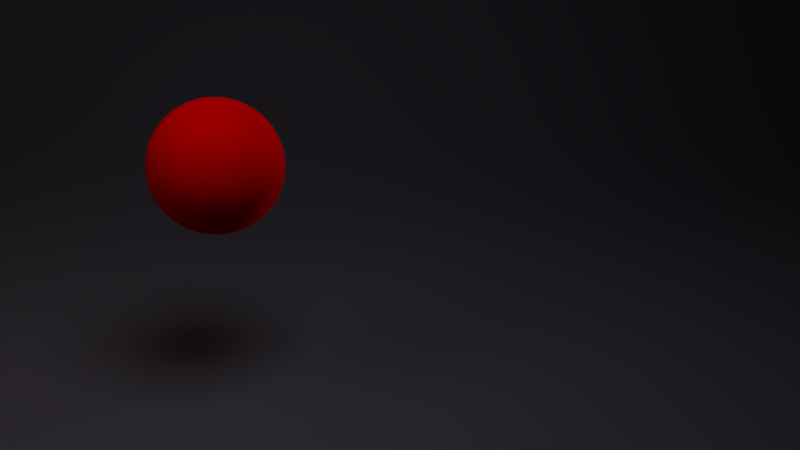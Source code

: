 # Source: uppgit6.blend  (saved by Blender 2.70.0; exported with 4.5.12 LTS)
import bpy
from mathutils import Matrix  # noqa: F401  (used for matrix-valued properties, if any)

bpy.ops.wm.read_factory_settings(use_empty=True)
scene = bpy.context.scene
scene.name = 'Scene'

# ---- collections
col_collection_1 = bpy.data.collections.new('Collection 1'); scene.collection.children.link(col_collection_1)

# ---- materials (node trees are filled in below, after node groups)
mat_material_004 = bpy.data.materials.new('Material.004')
mat_material_004.alpha_threshold = 0.0
mat_material_004.roughness = 0.5
mat_material_004.line_color = (0.0, 0.0, 0.0, 1.0)
mat_material_003 = bpy.data.materials.new('Material.003')
mat_material_003.alpha_threshold = 0.0
mat_material_003.roughness = 0.5
mat_material_003.line_color = (0.0, 0.0, 0.0, 1.0)
mat_material_002 = bpy.data.materials.new('Material.002')
mat_material_002.alpha_threshold = 0.0
mat_material_002.roughness = 0.5
mat_material_002.line_color = (0.0, 0.0, 0.0, 1.0)
mat_material_001 = bpy.data.materials.new('Material.001')
mat_material_001.alpha_threshold = 0.0
mat_material_001.roughness = 0.5
mat_material_001.line_color = (0.0, 0.0, 0.0, 1.0)

# ---- material node trees
mat_material_004.use_nodes = True; mat_material_004.node_tree.nodes.clear()
_N = mat_material_004.node_tree.nodes; _L = mat_material_004.node_tree.links
n0 = _N.new('ShaderNodeOutputMaterial'); n0.name = 'Material Output'; n0.location = (300, 300)
n1 = _N.new('ShaderNodeEmission'); n1.name = 'Emission'; n1.location = (110, 300)
n1.inputs[0].default_value = (0.8, 0.5547, 0.5547, 1.0)
_L.new(n1.outputs[0], n0.inputs[0])
n0.is_active_output = True
mat_material_003.use_nodes = True; mat_material_003.node_tree.nodes.clear()
_N = mat_material_003.node_tree.nodes; _L = mat_material_003.node_tree.links
n0 = _N.new('ShaderNodeOutputMaterial'); n0.name = 'Material Output'; n0.location = (300, 300)
n1 = _N.new('ShaderNodeEmission'); n1.name = 'Emission'; n1.location = (110, 300)
n1.inputs[0].default_value = (0.5931, 0.5757, 0.8, 1.0)
n1.inputs[1].default_value = 5.0
_L.new(n1.outputs[0], n0.inputs[0])
n0.is_active_output = True
mat_material_002.use_nodes = True; mat_material_002.node_tree.nodes.clear()
_N = mat_material_002.node_tree.nodes; _L = mat_material_002.node_tree.links
n0 = _N.new('ShaderNodeOutputMaterial'); n0.name = 'Material Output'; n0.location = (300, 300)
n1 = _N.new('ShaderNodeBsdfDiffuse'); n1.name = 'Diffuse BSDF'; n1.location = (10, 300)
n1.inputs[0].default_value = (0.1282, 0.1282, 0.1282, 1.0)
_L.new(n1.outputs[0], n0.inputs[0])
n0.is_active_output = True
mat_material_001.use_nodes = True; mat_material_001.node_tree.nodes.clear()
_N = mat_material_001.node_tree.nodes; _L = mat_material_001.node_tree.links
n0 = _N.new('ShaderNodeOutputMaterial'); n0.name = 'Material Output'; n0.location = (300, 300)
n1 = _N.new('ShaderNodeBsdfDiffuse'); n1.name = 'Diffuse BSDF'; n1.location = (10, 300)
n1.inputs[0].default_value = (1.0, 0.0, 0.0, 1.0)
_L.new(n1.outputs[0], n0.inputs[0])
n0.is_active_output = True

# ---- world
world_world = bpy.data.worlds.new('World'); scene.world = world_world
world_world.use_nodes = True; world_world.node_tree.nodes.clear()
_N = world_world.node_tree.nodes; _L = world_world.node_tree.links
n0 = _N.new('ShaderNodeOutputWorld'); n0.name = 'World Output'; n0.location = (300, 300)
n1 = _N.new('ShaderNodeBackground'); n1.name = 'Background'; n1.location = (10, 300)
n1.inputs[0].default_value = (0.0, 0.0, 0.0, 1.0)
n1.inputs[1].default_value = 0.0
_L.new(n1.outputs[0], n0.inputs[0])
n0.is_active_output = True
world_world.color = (0.0, 0.0, 0.0)
world_world.use_sun_shadow = False
world_world.sun_shadow_jitter_overblur = 0.0
world_world.cycles.sampling_method = 'MANUAL'
world_world.cycles.sample_map_resolution = 256

# ---- cameras
cam_camera_001 = bpy.data.cameras.new('Camera.001')
cam_camera_001.clip_end = 100.0
cam_camera_001.lens = 35.0
cam_camera_001.sensor_width = 32.0
cam_camera_001.sensor_height = 18.0
cam_camera_001.dof.focus_distance = 0.0

# ---- lights
light_area = bpy.data.lights.new('Area', 'AREA')
light_area.transmission_factor = 0.0
light_area.use_shadow = False
light_area.energy = 785.4
light_area.shadow_buffer_clip_start = 0.5
light_area.shadow_soft_size = 5.0
light_area.shadow_maximum_resolution = 0.006
light_area.use_absolute_resolution = True
light_area.size = 5.0
light_area.size_y = 0.1
light_area.cycles.use_multiple_importance_sampling = False

# ---- meshes
me_plane_002 = bpy.data.meshes.new('Plane.002')
me_plane_002.from_pydata([(-1.0, -1.0, 0.0), (1.0, -1.0, 0.0), (-1.0, 1.0, 0.0), (1.0, 1.0, 0.0)], [], [(0, 1, 3, 2)])
me_plane_002.materials.append(mat_material_004)
me_plane_002.use_remesh_preserve_volume = False
me_plane_002.use_remesh_preserve_attributes = False
me_plane_002.use_mirror_vertex_groups = False
me_plane_002.update()
me_plane_001 = bpy.data.meshes.new('Plane.001')
me_plane_001.from_pydata([(-1.0, -1.0, 0.0), (1.0, -1.0, 0.0), (-1.0, 1.0, 0.0), (1.0, 1.0, 0.0)], [], [(0, 1, 3, 2)])
me_plane_001.materials.append(mat_material_003)
me_plane_001.use_remesh_preserve_volume = False
me_plane_001.use_remesh_preserve_attributes = False
me_plane_001.use_mirror_vertex_groups = False
me_plane_001.update()
me_plane = bpy.data.meshes.new('Plane')
me_plane.from_pydata([(0.0, -0.01945, 0.0101), (0.0, -0.2382, 0.004038), (0.0, -0.4629, 0.00101), (0.0, -0.6914, 0.0), (0.2402, -0.01701, 0.0101), (0.4805, -0.01091, 0.0101), (0.7207, -0.002362, 0.0101), (0.0, 0.1916, 0.02019), (0.0, 0.3904, 0.03534), (0.0, 0.5727, 0.05654), (-0.2402, -0.01701, 0.0101), (-0.4805, -0.01091, 0.0101), (-0.7207, -0.002362, 0.0101), (-0.2305, -0.2334, 0.004038), (-0.2178, -0.4548, 0.00101), (-0.2031, -0.6797, 0.0), (-0.4609, -0.2212, 0.004038), (-0.4346, -0.4337, 0.00101), (-0.4023, -0.6465, 0.0), (-0.6914, -0.2041, 0.004038), (-0.6494, -0.4026, 0.00101), (-0.5938, -0.5938, 0.0), (0.2305, -0.2334, 0.004038), (0.4609, -0.2212, 0.004038), (0.6914, -0.2041, 0.004038), (0.2178, -0.4548, 0.00101), (0.4346, -0.4337, 0.00101), (0.6494, -0.4026, 0.00101), (0.2031, -0.6797, 0.0), (0.4023, -0.6465, 0.0), (0.5938, -0.5938, 0.0), (0.2461, 0.1925, 0.02019), (0.249, 0.3907, 0.03534), (0.25, 0.5727, 0.05654), (0.4922, 0.195, 0.02019), (0.498, 0.3913, 0.03534), (0.5, 0.5727, 0.05654), (0.7383, 0.1984, 0.02019), (0.7471, 0.3921, 0.03534), (0.75, 0.5727, 0.05654), (-0.2461, 0.1925, 0.02019), (-0.4922, 0.195, 0.02019), (-0.7383, 0.1984, 0.02019), (-0.249, 0.3907, 0.03534), (-0.498, 0.3913, 0.03534), (-0.7471, 0.3921, 0.03534), (-0.25, 0.5727, 0.05654), (-0.5, 0.5727, 0.05654), (-0.75, 0.5727, 0.05654), (0.0, 1.154, 0.2725), (0.0, 1.077, 0.2156), (0.0, 0.9836, 0.165), (0.0, 0.8701, 0.1212), (0.25, 1.154, 0.2725), (0.5, 1.154, 0.2725), (0.75, 1.154, 0.2725), (0.0, 1.216, 0.3349), (0.0, 1.267, 0.4024), (0.0, 1.309, 0.4742), (-0.25, 1.154, 0.2725), (-0.5, 1.154, 0.2725), (-0.75, 1.154, 0.2725), (-0.25, 1.077, 0.2156), (-0.25, 0.9836, 0.165), (-0.25, 0.8701, 0.1212), (-0.5, 1.077, 0.2156), (-0.5, 0.9836, 0.165), (-0.5, 0.8701, 0.1212), (-0.75, 1.077, 0.2156), (-0.75, 0.9836, 0.165), (-0.75, 0.8701, 0.1212), (0.25, 1.077, 0.2156), (0.5, 1.077, 0.2156), (0.75, 1.077, 0.2156), (0.25, 0.9836, 0.165), (0.5, 0.9836, 0.165), (0.75, 0.9836, 0.165), (0.25, 0.8701, 0.1212), (0.5, 0.8701, 0.1212), (0.75, 0.8701, 0.1212), (0.25, 1.216, 0.3349), (0.25, 1.267, 0.4024), (0.25, 1.309, 0.4742), (0.5, 1.216, 0.3349), (0.5, 1.267, 0.4024), (0.5, 1.309, 0.4742), (0.75, 1.216, 0.3349), (0.75, 1.267, 0.4024), (0.75, 1.309, 0.4742), (-0.25, 1.216, 0.3349), (-0.5, 1.216, 0.3349), (-0.75, 1.216, 0.3349), (-0.25, 1.267, 0.4024), (-0.5, 1.267, 0.4024), (-0.75, 1.267, 0.4024), (-0.25, 1.309, 0.4742), (-0.5, 1.309, 0.4742), (-0.75, 1.309, 0.4742), (0.0, 1.458, 0.8788), (0.0, 1.434, 0.7934), (0.0, 1.408, 0.7097), (0.0, 1.378, 0.6284), (0.25, 1.458, 0.8788), (0.5, 1.458, 0.8788), (0.75, 1.458, 0.8788), (0.0, 1.478, 0.9657), (0.0, 1.496, 1.053), (0.0, 1.511, 1.142), (-0.25, 1.458, 0.8788), (-0.5, 1.458, 0.8788), (-0.75, 1.458, 0.8788), (-0.25, 1.434, 0.7934), (-0.25, 1.408, 0.7097), (-0.25, 1.378, 0.6284), (-0.5, 1.434, 0.7934), (-0.5, 1.408, 0.7097), (-0.5, 1.378, 0.6284), (-0.75, 1.434, 0.7934), (-0.75, 1.408, 0.7097), (-0.75, 1.378, 0.6284), (0.25, 1.434, 0.7934), (0.5, 1.434, 0.7934), (0.75, 1.434, 0.7934), (0.25, 1.408, 0.7097), (0.5, 1.408, 0.7097), (0.75, 1.408, 0.7097), (0.25, 1.378, 0.6284), (0.5, 1.378, 0.6284), (0.75, 1.378, 0.6284), (0.25, 1.478, 0.9657), (0.25, 1.496, 1.053), (0.25, 1.511, 1.142), (0.5, 1.478, 0.9657), (0.5, 1.496, 1.053), (0.5, 1.511, 1.142), (0.75, 1.478, 0.9657), (0.75, 1.496, 1.053), (0.75, 1.511, 1.142), (-0.25, 1.478, 0.9657), (-0.5, 1.478, 0.9657), (-0.75, 1.478, 0.9657), (-0.25, 1.496, 1.053), (-0.5, 1.496, 1.053), (-0.75, 1.496, 1.053), (-0.25, 1.511, 1.142), (-0.5, 1.511, 1.142), (-0.75, 1.511, 1.142), (0.0, 1.548, 1.577), (0.0, 1.545, 1.492), (0.0, 1.54, 1.406), (0.0, 1.533, 1.318), (0.2402, 1.548, 1.576), (0.4805, 1.548, 1.574), (0.7207, 1.548, 1.571), (0.0, 1.55, 1.66), (0.0, 1.551, 1.742), (0.0, 1.551, 1.822), (-0.2402, 1.548, 1.576), (-0.4805, 1.548, 1.574), (-0.7207, 1.548, 1.571), (-0.2461, 1.545, 1.492), (-0.249, 1.54, 1.406), (-0.25, 1.533, 1.318), (-0.4922, 1.545, 1.491), (-0.498, 1.54, 1.406), (-0.5, 1.533, 1.318), (-0.7383, 1.545, 1.49), (-0.7471, 1.54, 1.405), (-0.75, 1.533, 1.318), (0.2461, 1.545, 1.492), (0.4922, 1.545, 1.491), (0.7383, 1.545, 1.49), (0.249, 1.54, 1.406), (0.498, 1.54, 1.406), (0.7471, 1.54, 1.405), (0.25, 1.533, 1.318), (0.5, 1.533, 1.318), (0.75, 1.533, 1.318), (0.2305, 1.55, 1.658), (0.2178, 1.551, 1.739), (0.2031, 1.551, 1.818), (0.4609, 1.55, 1.654), (0.4346, 1.551, 1.732), (0.4023, 1.551, 1.807), (0.6914, 1.55, 1.648), (0.6494, 1.551, 1.721), (0.5938, 1.551, 1.788), (-0.2305, 1.55, 1.658), (-0.4609, 1.55, 1.654), (-0.6914, 1.55, 1.648), (-0.2178, 1.551, 1.739), (-0.4346, 1.551, 1.732), (-0.6494, 1.551, 1.721), (-0.2031, 1.551, 1.818), (-0.4023, 1.551, 1.807), (-0.5938, 1.551, 1.788), (-1.0, 0.5727, 0.05654), (-0.9961, 0.3931, 0.03534), (-0.9844, 0.2023, 0.02019), (-0.9609, 0.007404, 0.0101), (-0.9219, -0.1845, 0.004038), (-0.8633, -0.3664, 0.00101), (-0.7812, -0.5312, 0.0), (-0.5312, -0.7812, 0.0), (-0.3672, -0.8594, 0.0), (-0.1875, -0.9062, 0.0), (0.0, -0.9219, 0.0), (0.1875, -0.9062, 0.0), (0.3672, -0.8594, 0.0), (0.5312, -0.7812, 0.0), (0.7812, -0.5312, 0.0), (0.8633, -0.3664, 0.00101), (0.9219, -0.1845, 0.004038), (0.9609, 0.007404, 0.0101), (0.9844, 0.2023, 0.02019), (0.9961, 0.3931, 0.03534), (1.0, 0.5727, 0.05654), (0.75, 0.7341, 0.08481), (0.5, 0.7341, 0.08481), (0.25, 0.7341, 0.08481), (0.0, 0.7341, 0.08481), (-0.25, 0.7341, 0.08481), (-0.5, 0.7341, 0.08481), (-0.75, 0.7341, 0.08481), (0.75, 1.345, 0.5497), (0.5, 1.345, 0.5497), (0.25, 1.345, 0.5497), (0.0, 1.345, 0.5497), (-0.25, 1.345, 0.5497), (-0.5, 1.345, 0.5497), (-0.75, 1.345, 0.5497), (-1.0, 1.309, 0.4742), (-1.0, 1.267, 0.4024), (-1.0, 1.216, 0.3349), (-1.0, 1.154, 0.2725), (-1.0, 1.077, 0.2156), (-1.0, 0.9836, 0.165), (-1.0, 0.8701, 0.1212), (1.0, 0.8701, 0.1212), (1.0, 0.9836, 0.165), (1.0, 1.077, 0.2156), (1.0, 1.154, 0.2725), (1.0, 1.216, 0.3349), (1.0, 1.267, 0.4024), (1.0, 1.309, 0.4742), (0.75, 1.523, 1.23), (0.5, 1.523, 1.23), (0.25, 1.523, 1.23), (0.0, 1.523, 1.23), (-0.25, 1.523, 1.23), (-0.5, 1.523, 1.23), (-0.75, 1.523, 1.23), (-1.0, 1.511, 1.142), (-1.0, 1.496, 1.053), (-1.0, 1.478, 0.9657), (-1.0, 1.458, 0.8788), (-1.0, 1.434, 0.7934), (-1.0, 1.408, 0.7097), (-1.0, 1.378, 0.6284), (1.0, 1.378, 0.6284), (1.0, 1.408, 0.7097), (1.0, 1.434, 0.7934), (1.0, 1.458, 0.8788), (1.0, 1.478, 0.9657), (1.0, 1.496, 1.053), (1.0, 1.511, 1.142), (0.5312, 1.551, 1.854), (0.3672, 1.551, 1.881), (0.1875, 1.551, 1.897), (0.0, 1.551, 1.903), (-0.1875, 1.551, 1.897), (-0.3672, 1.551, 1.881), (-0.5312, 1.551, 1.854), (-0.7812, 1.551, 1.767), (-0.8633, 1.551, 1.708), (-0.9219, 1.55, 1.641), (-0.9609, 1.548, 1.568), (-0.9844, 1.545, 1.489), (-0.9961, 1.54, 1.405), (-1.0, 1.533, 1.318), (1.0, 1.533, 1.318), (0.9961, 1.54, 1.405), (0.9844, 1.545, 1.489), (0.9609, 1.548, 1.568), (0.9219, 1.55, 1.641), (0.8633, 1.551, 1.708), (0.7812, 1.551, 1.767), (-0.6719, -0.6719, 0.0), (0.6719, -0.6719, 0.0), (-1.0, 0.7341, 0.08481), (1.0, 0.7341, 0.08481), (-1.0, 1.345, 0.5497), (1.0, 1.345, 0.5497), (-1.0, 1.523, 1.23), (1.0, 1.523, 1.23), (-0.6719, 1.551, 1.816), (0.6719, 1.551, 1.816)], [], [(0, 10, 13, 1), (1, 13, 14, 2), (2, 14, 15, 3), (3, 15, 205, 206), (10, 11, 16, 13), (13, 16, 17, 14), (14, 17, 18, 15), (15, 18, 204, 205), (11, 12, 19, 16), (16, 19, 20, 17), (17, 20, 21, 18), (18, 21, 203, 204), (12, 199, 200, 19), (19, 200, 201, 20), (20, 201, 202, 21), (21, 202, 287, 203), (0, 1, 22, 4), (4, 22, 23, 5), (5, 23, 24, 6), (6, 24, 212, 213), (1, 2, 25, 22), (22, 25, 26, 23), (23, 26, 27, 24), (24, 27, 211, 212), (2, 3, 28, 25), (25, 28, 29, 26), (26, 29, 30, 27), (27, 30, 210, 211), (3, 206, 207, 28), (28, 207, 208, 29), (29, 208, 209, 30), (30, 209, 288, 210), (0, 4, 31, 7), (7, 31, 32, 8), (8, 32, 33, 9), (9, 33, 219, 220), (4, 5, 34, 31), (31, 34, 35, 32), (32, 35, 36, 33), (33, 36, 218, 219), (5, 6, 37, 34), (34, 37, 38, 35), (35, 38, 39, 36), (36, 39, 217, 218), (6, 213, 214, 37), (37, 214, 215, 38), (38, 215, 216, 39), (39, 216, 290, 217), (0, 7, 40, 10), (10, 40, 41, 11), (11, 41, 42, 12), (12, 42, 198, 199), (7, 8, 43, 40), (40, 43, 44, 41), (41, 44, 45, 42), (42, 45, 197, 198), (8, 9, 46, 43), (43, 46, 47, 44), (44, 47, 48, 45), (45, 48, 196, 197), (9, 220, 221, 46), (46, 221, 222, 47), (47, 222, 223, 48), (48, 223, 289, 196), (49, 59, 62, 50), (50, 62, 63, 51), (51, 63, 64, 52), (52, 64, 221, 220), (59, 60, 65, 62), (62, 65, 66, 63), (63, 66, 67, 64), (64, 67, 222, 221), (60, 61, 68, 65), (65, 68, 69, 66), (66, 69, 70, 67), (67, 70, 223, 222), (61, 234, 235, 68), (68, 235, 236, 69), (69, 236, 237, 70), (70, 237, 289, 223), (49, 50, 71, 53), (53, 71, 72, 54), (54, 72, 73, 55), (55, 73, 240, 241), (50, 51, 74, 71), (71, 74, 75, 72), (72, 75, 76, 73), (73, 76, 239, 240), (51, 52, 77, 74), (74, 77, 78, 75), (75, 78, 79, 76), (76, 79, 238, 239), (52, 220, 219, 77), (77, 219, 218, 78), (78, 218, 217, 79), (79, 217, 290, 238), (49, 53, 80, 56), (56, 80, 81, 57), (57, 81, 82, 58), (58, 82, 226, 227), (53, 54, 83, 80), (80, 83, 84, 81), (81, 84, 85, 82), (82, 85, 225, 226), (54, 55, 86, 83), (83, 86, 87, 84), (84, 87, 88, 85), (85, 88, 224, 225), (55, 241, 242, 86), (86, 242, 243, 87), (87, 243, 244, 88), (88, 244, 292, 224), (49, 56, 89, 59), (59, 89, 90, 60), (60, 90, 91, 61), (61, 91, 233, 234), (56, 57, 92, 89), (89, 92, 93, 90), (90, 93, 94, 91), (91, 94, 232, 233), (57, 58, 95, 92), (92, 95, 96, 93), (93, 96, 97, 94), (94, 97, 231, 232), (58, 227, 228, 95), (95, 228, 229, 96), (96, 229, 230, 97), (97, 230, 291, 231), (98, 108, 111, 99), (99, 111, 112, 100), (100, 112, 113, 101), (101, 113, 228, 227), (108, 109, 114, 111), (111, 114, 115, 112), (112, 115, 116, 113), (113, 116, 229, 228), (109, 110, 117, 114), (114, 117, 118, 115), (115, 118, 119, 116), (116, 119, 230, 229), (110, 255, 256, 117), (117, 256, 257, 118), (118, 257, 258, 119), (119, 258, 291, 230), (98, 99, 120, 102), (102, 120, 121, 103), (103, 121, 122, 104), (104, 122, 261, 262), (99, 100, 123, 120), (120, 123, 124, 121), (121, 124, 125, 122), (122, 125, 260, 261), (100, 101, 126, 123), (123, 126, 127, 124), (124, 127, 128, 125), (125, 128, 259, 260), (101, 227, 226, 126), (126, 226, 225, 127), (127, 225, 224, 128), (128, 224, 292, 259), (98, 102, 129, 105), (105, 129, 130, 106), (106, 130, 131, 107), (107, 131, 247, 248), (102, 103, 132, 129), (129, 132, 133, 130), (130, 133, 134, 131), (131, 134, 246, 247), (103, 104, 135, 132), (132, 135, 136, 133), (133, 136, 137, 134), (134, 137, 245, 246), (104, 262, 263, 135), (135, 263, 264, 136), (136, 264, 265, 137), (137, 265, 294, 245), (98, 105, 138, 108), (108, 138, 139, 109), (109, 139, 140, 110), (110, 140, 254, 255), (105, 106, 141, 138), (138, 141, 142, 139), (139, 142, 143, 140), (140, 143, 253, 254), (106, 107, 144, 141), (141, 144, 145, 142), (142, 145, 146, 143), (143, 146, 252, 253), (107, 248, 249, 144), (144, 249, 250, 145), (145, 250, 251, 146), (146, 251, 293, 252), (147, 157, 160, 148), (148, 160, 161, 149), (149, 161, 162, 150), (150, 162, 249, 248), (157, 158, 163, 160), (160, 163, 164, 161), (161, 164, 165, 162), (162, 165, 250, 249), (158, 159, 166, 163), (163, 166, 167, 164), (164, 167, 168, 165), (165, 168, 251, 250), (159, 276, 277, 166), (166, 277, 278, 167), (167, 278, 279, 168), (168, 279, 293, 251), (147, 148, 169, 151), (151, 169, 170, 152), (152, 170, 171, 153), (153, 171, 282, 283), (148, 149, 172, 169), (169, 172, 173, 170), (170, 173, 174, 171), (171, 174, 281, 282), (149, 150, 175, 172), (172, 175, 176, 173), (173, 176, 177, 174), (174, 177, 280, 281), (150, 248, 247, 175), (175, 247, 246, 176), (176, 246, 245, 177), (177, 245, 294, 280), (147, 151, 178, 154), (154, 178, 179, 155), (155, 179, 180, 156), (156, 180, 268, 269), (151, 152, 181, 178), (178, 181, 182, 179), (179, 182, 183, 180), (180, 183, 267, 268), (152, 153, 184, 181), (181, 184, 185, 182), (182, 185, 186, 183), (183, 186, 266, 267), (153, 283, 284, 184), (184, 284, 285, 185), (185, 285, 286, 186), (186, 286, 296, 266), (147, 154, 187, 157), (157, 187, 188, 158), (158, 188, 189, 159), (159, 189, 275, 276), (154, 155, 190, 187), (187, 190, 191, 188), (188, 191, 192, 189), (189, 192, 274, 275), (155, 156, 193, 190), (190, 193, 194, 191), (191, 194, 195, 192), (192, 195, 273, 274), (156, 269, 270, 193), (193, 270, 271, 194), (194, 271, 272, 195), (195, 272, 295, 273)])
me_plane.polygons.foreach_set('use_smooth', [True] * 256)
me_plane.materials.append(mat_material_002)
me_plane.use_remesh_preserve_volume = False
me_plane.use_remesh_preserve_attributes = False
me_plane.use_mirror_vertex_groups = False
me_plane.update()
me_sphere = bpy.data.meshes.new('Sphere')
me_sphere.from_pydata([(-0.1951, 0.0, 1.981), (-0.3827, 0.0, 1.924), (-0.5556, 0.0, 1.831), (-0.7071, 0.0, 1.707), (-0.8315, 0.0, 1.556), (-0.9239, 0.0, 1.383), (-0.9808, 0.0, 1.195), (-1.0, 0.0, 1.0), (-0.9808, 0.0, 0.8049), (-0.9239, 0.0, 0.6173), (-0.8315, 0.0, 0.4444), (-0.7071, 0.0, 0.2929), (-0.5556, 0.0, 0.1685), (-0.3827, 0.0, 0.07612), (-0.1951, 0.0, 0.01921), (-0.1913, 0.03806, 1.981), (-0.3753, 0.07466, 1.924), (-0.5449, 0.1084, 1.831), (-0.6935, 0.1379, 1.707), (-0.8155, 0.1622, 1.556), (-0.9061, 0.1802, 1.383), (-0.9619, 0.1913, 1.195), (-0.9808, 0.1951, 1.0), (-0.9619, 0.1913, 0.8049), (-0.9061, 0.1802, 0.6173), (-0.8155, 0.1622, 0.4444), (-0.6935, 0.1379, 0.2929), (-0.5449, 0.1084, 0.1685), (-0.3753, 0.07466, 0.07612), (-0.1913, 0.03806, 0.01921), (-0.1802, 0.07466, 1.981), (-0.3536, 0.1464, 1.924), (-0.5133, 0.2126, 1.831), (-0.6533, 0.2706, 1.707), (-0.7682, 0.3182, 1.556), (-0.8536, 0.3536, 1.383), (-0.9061, 0.3753, 1.195), (-0.9239, 0.3827, 1.0), (-0.9061, 0.3753, 0.8049), (-0.8536, 0.3536, 0.6173), (-0.7682, 0.3182, 0.4444), (-0.6533, 0.2706, 0.2929), (-0.5133, 0.2126, 0.1685), (-0.3536, 0.1464, 0.07612), (-0.1802, 0.07466, 0.01921), (-0.1622, 0.1084, 1.981), (-0.3182, 0.2126, 1.924), (-0.4619, 0.3087, 1.831), (-0.5879, 0.3928, 1.707), (-0.6913, 0.4619, 1.556), (-0.7682, 0.5133, 1.383), (-0.8155, 0.5449, 1.195), (-0.8315, 0.5556, 1.0), (-0.8155, 0.5449, 0.8049), (-0.7682, 0.5133, 0.6173), (-0.6913, 0.4619, 0.4444), (-0.5879, 0.3928, 0.2929), (-0.4619, 0.3087, 0.1685), (-0.3182, 0.2126, 0.07612), (-0.1622, 0.1084, 0.01921), (-0.1379, 0.1379, 1.981), (-0.2706, 0.2706, 1.924), (-0.3928, 0.3928, 1.831), (-0.5, 0.5, 1.707), (-0.5879, 0.5879, 1.556), (-0.6533, 0.6533, 1.383), (-0.6935, 0.6935, 1.195), (-0.7071, 0.7071, 1.0), (-0.6935, 0.6935, 0.8049), (-0.6533, 0.6533, 0.6173), (-0.5879, 0.5879, 0.4444), (-0.5, 0.5, 0.2929), (-0.3928, 0.3928, 0.1685), (-0.2706, 0.2706, 0.07612), (-0.1379, 0.1379, 0.01921), (-0.1084, 0.1622, 1.981), (-0.2126, 0.3182, 1.924), (-0.3087, 0.4619, 1.831), (-0.3928, 0.5879, 1.707), (-0.4619, 0.6913, 1.556), (-0.5133, 0.7682, 1.383), (-0.5449, 0.8155, 1.195), (-0.5556, 0.8315, 1.0), (-0.5449, 0.8155, 0.8049), (-0.5133, 0.7682, 0.6173), (-0.4619, 0.6913, 0.4444), (-0.3928, 0.5879, 0.2929), (-0.3087, 0.4619, 0.1685), (-0.2126, 0.3182, 0.07612), (-0.1084, 0.1622, 0.01921), (-0.07466, 0.1802, 1.981), (-0.1464, 0.3536, 1.924), (-0.2126, 0.5133, 1.831), (-0.2706, 0.6533, 1.707), (-0.3182, 0.7682, 1.556), (-0.3536, 0.8536, 1.383), (-0.3753, 0.9061, 1.195), (-0.3827, 0.9239, 1.0), (-0.3753, 0.9061, 0.8049), (-0.3536, 0.8536, 0.6173), (-0.3182, 0.7682, 0.4444), (-0.2706, 0.6533, 0.2929), (-0.2126, 0.5133, 0.1685), (-0.1464, 0.3536, 0.07612), (-0.07466, 0.1802, 0.01921), (-0.03806, 0.1913, 1.981), (-0.07466, 0.3753, 1.924), (-0.1084, 0.5449, 1.831), (-0.1379, 0.6935, 1.707), (-0.1622, 0.8155, 1.556), (-0.1802, 0.9061, 1.383), (-0.1913, 0.9619, 1.195), (-0.1951, 0.9808, 1.0), (-0.1913, 0.9619, 0.8049), (-0.1802, 0.9061, 0.6173), (-0.1622, 0.8155, 0.4444), (-0.1379, 0.6935, 0.2929), (-0.1084, 0.5449, 0.1685), (-0.07466, 0.3753, 0.07612), (-0.03806, 0.1913, 0.01921), (3.266e-07, 0.1951, 1.981), (3.192e-07, 0.3827, 1.924), (3.117e-07, 0.5556, 1.831), (3.192e-07, 0.7071, 1.707), (3.341e-07, 0.8315, 1.556), (2.745e-07, 0.9239, 1.383), (3.937e-07, 0.9808, 1.195), (3.788e-07, 1.0, 1.0), (3.937e-07, 0.9808, 0.8049), (2.298e-07, 0.9239, 0.6173), (3.341e-07, 0.8315, 0.4444), (3.192e-07, 0.7071, 0.2929), (3.415e-07, 0.5556, 0.1685), (3.043e-07, 0.3827, 0.07612), (3.08e-07, 0.1951, 0.01921), (0.03806, 0.1913, 1.981), (0.07466, 0.3753, 1.924), (0.1084, 0.5449, 1.831), (0.138, 0.6935, 1.707), (0.1622, 0.8155, 1.556), (0.1802, 0.9061, 1.383), (0.1913, 0.9619, 1.195), (0.1951, 0.9808, 1.0), (0.1913, 0.9619, 0.8049), (0.1802, 0.9061, 0.6173), (0.1622, 0.8155, 0.4444), (0.138, 0.6935, 0.2929), (0.1084, 0.5449, 0.1685), (0.07466, 0.3753, 0.07612), (0.03806, 0.1913, 0.01921), (0.07466, 0.1802, 1.981), (0.1464, 0.3536, 1.924), (0.2126, 0.5133, 1.831), (0.2706, 0.6533, 1.707), (0.3182, 0.7682, 1.556), (0.3536, 0.8536, 1.383), (0.3753, 0.9061, 1.195), (0.3827, 0.9239, 1.0), (0.3753, 0.9061, 0.8049), (0.3536, 0.8536, 0.6173), (0.3182, 0.7682, 0.4444), (0.2706, 0.6533, 0.2929), (0.2126, 0.5133, 0.1685), (0.1464, 0.3536, 0.07612), (0.07466, 0.1802, 0.01921), (0.1084, 0.1622, 1.981), (0.2126, 0.3182, 1.924), (0.3087, 0.4619, 1.831), (0.3928, 0.5879, 1.707), (0.4619, 0.6913, 1.556), (0.5133, 0.7682, 1.383), (0.5449, 0.8155, 1.195), (0.5556, 0.8315, 1.0), (0.5449, 0.8155, 0.8049), (0.5133, 0.7682, 0.6173), (0.4619, 0.6913, 0.4444), (0.3928, 0.5879, 0.2929), (0.3087, 0.4619, 0.1685), (0.2126, 0.3182, 0.07612), (0.1084, 0.1622, 0.01921), (0.138, 0.1379, 1.981), (0.2706, 0.2706, 1.924), (0.3928, 0.3928, 1.831), (0.5, 0.5, 1.707), (0.5879, 0.5879, 1.556), (0.6533, 0.6533, 1.383), (0.6935, 0.6935, 1.195), (0.7071, 0.7071, 1.0), (0.6935, 0.6935, 0.8049), (0.6533, 0.6533, 0.6173), (0.5879, 0.5879, 0.4444), (0.5, 0.5, 0.2929), (0.3928, 0.3928, 0.1685), (0.2706, 0.2706, 0.07612), (0.138, 0.1379, 0.01921), (0.1622, 0.1084, 1.981), (0.3182, 0.2126, 1.924), (0.4619, 0.3087, 1.831), (0.5879, 0.3928, 1.707), (0.6913, 0.4619, 1.556), (0.7682, 0.5133, 1.383), (0.8155, 0.5449, 1.195), (0.8315, 0.5556, 1.0), (0.8155, 0.5449, 0.8049), (0.7682, 0.5133, 0.6173), (0.6913, 0.4619, 0.4444), (0.5879, 0.3928, 0.2929), (0.4619, 0.3087, 0.1685), (0.3182, 0.2126, 0.07612), (0.1622, 0.1084, 0.01921), (0.1802, 0.07466, 1.981), (0.3536, 0.1464, 1.924), (0.5133, 0.2126, 1.831), (0.6533, 0.2706, 1.707), (0.7682, 0.3182, 1.556), (0.8536, 0.3536, 1.383), (0.9061, 0.3753, 1.195), (0.9239, 0.3827, 1.0), (0.9061, 0.3753, 0.8049), (0.8536, 0.3536, 0.6173), (0.7682, 0.3182, 0.4444), (0.6533, 0.2706, 0.2929), (0.5133, 0.2126, 0.1685), (0.3536, 0.1464, 0.07612), (0.1802, 0.07466, 0.01921), (0.1913, 0.03806, 1.981), (0.3753, 0.07466, 1.924), (0.5449, 0.1084, 1.831), (0.6935, 0.1379, 1.707), (0.8155, 0.1622, 1.556), (0.9061, 0.1802, 1.383), (0.9619, 0.1913, 1.195), (0.9808, 0.1951, 1.0), (0.9619, 0.1913, 0.8049), (0.9061, 0.1802, 0.6173), (0.8155, 0.1622, 0.4444), (0.6935, 0.1379, 0.2929), (0.5449, 0.1084, 0.1685), (0.3753, 0.07466, 0.07612), (0.1913, 0.03806, 0.01921), (0.1951, -7.212e-09, 1.981), (0.3827, 4.122e-08, 1.924), (0.5556, 2.632e-08, 1.831), (0.7071, -2.584e-08, 1.707), (0.8315, -8.544e-08, 1.556), (0.9239, 6.357e-08, 1.383), (0.9808, -8.544e-08, 1.195), (1.0, -1.003e-07, 1.0), (0.9808, -8.544e-08, 0.8049), (0.9239, 6.357e-08, 0.6173), (0.8315, -8.544e-08, 0.4444), (0.7071, -2.584e-08, 0.2929), (0.5556, -1.094e-08, 0.1685), (0.3827, 3.964e-09, 0.07612), (0.1951, 3.964e-09, 0.01921), (0.1913, -0.03806, 1.981), (0.3753, -0.07466, 1.924), (0.5449, -0.1084, 1.831), (0.6935, -0.1379, 1.707), (0.8155, -0.1622, 1.556), (0.9061, -0.1802, 1.383), (0.9619, -0.1913, 1.195), (0.9808, -0.1951, 1.0), (0.9619, -0.1913, 0.8049), (0.9061, -0.1802, 0.6173), (0.8155, -0.1622, 0.4444), (0.6935, -0.1379, 0.2929), (0.5449, -0.1084, 0.1685), (0.3753, -0.07466, 0.07612), (0.1913, -0.03806, 0.01921), (0.1802, -0.07466, 1.981), (0.3536, -0.1464, 1.924), (0.5133, -0.2126, 1.831), (0.6533, -0.2706, 1.707), (0.7682, -0.3182, 1.556), (0.8536, -0.3536, 1.383), (0.9061, -0.3753, 1.195), (0.9239, -0.3827, 1.0), (0.9061, -0.3753, 0.8049), (0.8536, -0.3536, 0.6173), (0.7682, -0.3182, 0.4444), (0.6533, -0.2706, 0.2929), (0.5133, -0.2126, 0.1685), (0.3536, -0.1464, 0.07612), (0.1802, -0.07466, 0.01921), (0.1622, -0.1084, 1.981), (0.3182, -0.2126, 1.924), (0.4619, -0.3087, 1.831), (0.5879, -0.3928, 1.707), (0.6913, -0.4619, 1.556), (0.7682, -0.5133, 1.383), (0.8155, -0.5449, 1.195), (0.8315, -0.5556, 1.0), (0.8155, -0.5449, 0.8049), (0.7682, -0.5133, 0.6173), (0.6913, -0.4619, 0.4444), (0.5879, -0.3928, 0.2929), (0.4619, -0.3087, 0.1685), (0.3182, -0.2126, 0.07612), (0.1622, -0.1084, 0.01921), (0.138, -0.1379, 1.981), (0.2706, -0.2706, 1.924), (0.3928, -0.3928, 1.831), (0.5, -0.5, 1.707), (0.5879, -0.5879, 1.556), (0.6533, -0.6533, 1.383), (0.6935, -0.6935, 1.195), (0.7071, -0.7071, 1.0), (0.6935, -0.6935, 0.8049), (0.6533, -0.6533, 0.6173), (0.5879, -0.5879, 0.4444), (0.5, -0.5, 0.2929), (0.3928, -0.3928, 0.1685), (0.2706, -0.2706, 0.07612), (0.1379, -0.1379, 0.01921), (0.1084, -0.1622, 1.981), (0.2126, -0.3182, 1.924), (0.3087, -0.4619, 1.831), (0.3928, -0.5879, 1.707), (0.4619, -0.6913, 1.556), (0.5133, -0.7682, 1.383), (0.5449, -0.8155, 1.195), (0.5556, -0.8315, 1.0), (0.5449, -0.8155, 0.8049), (0.5133, -0.7682, 0.6173), (0.4619, -0.6913, 0.4444), (0.3928, -0.5879, 0.2929), (0.3087, -0.4619, 0.1685), (0.2126, -0.3182, 0.07612), (0.1084, -0.1622, 0.01921), (3.258e-07, 0.0, 0.0), (0.07466, -0.1802, 1.981), (0.1464, -0.3536, 1.924), (0.2126, -0.5133, 1.831), (0.2706, -0.6533, 1.707), (0.3182, -0.7682, 1.556), (0.3536, -0.8536, 1.383), (0.3753, -0.9061, 1.195), (0.3827, -0.9239, 1.0), (0.3753, -0.9061, 0.8049), (0.3536, -0.8536, 0.6173), (0.3182, -0.7682, 0.4444), (0.2706, -0.6533, 0.2929), (0.2126, -0.5133, 0.1685), (0.1464, -0.3536, 0.07612), (0.07466, -0.1802, 0.01921), (0.03806, -0.1913, 1.981), (0.07466, -0.3753, 1.924), (0.1084, -0.5449, 1.831), (0.1379, -0.6935, 1.707), (0.1622, -0.8155, 1.556), (0.1802, -0.9061, 1.383), (0.1913, -0.9619, 1.195), (0.1951, -0.9808, 1.0), (0.1913, -0.9619, 0.8049), (0.1802, -0.9061, 0.6173), (0.1622, -0.8155, 0.4444), (0.1379, -0.6935, 0.2929), (0.1084, -0.5449, 0.1685), (0.07466, -0.3753, 0.07612), (0.03806, -0.1913, 0.01921), (3.117e-07, -0.1951, 1.981), (2.819e-07, -0.3827, 1.924), (2.819e-07, -0.5556, 1.831), (1.851e-07, -0.7071, 1.707), (1.404e-07, -0.8315, 1.556), (3.192e-07, -0.9239, 1.383), (9.567e-08, -0.9808, 1.195), (1.404e-07, -1.0, 1.0), (9.567e-08, -0.9808, 0.8049), (3.192e-07, -0.9239, 0.6173), (1.404e-07, -0.8315, 0.4444), (1.851e-07, -0.7071, 0.2929), (2.596e-07, -0.5556, 0.1685), (2.521e-07, -0.3827, 0.07612), (3.155e-07, -0.1951, 0.01921), (-0.03806, -0.1913, 1.981), (-0.07466, -0.3753, 1.924), (-0.1084, -0.5449, 1.831), (-0.1379, -0.6935, 1.707), (-0.1622, -0.8155, 1.556), (-0.1802, -0.9061, 1.383), (-0.1913, -0.9619, 1.195), (-0.1951, -0.9808, 1.0), (-0.1913, -0.9619, 0.8049), (-0.1802, -0.9061, 0.6173), (-0.1622, -0.8155, 0.4444), (-0.1379, -0.6935, 0.2929), (-0.1084, -0.5449, 0.1685), (-0.07466, -0.3753, 0.07612), (-0.03806, -0.1913, 0.01921), (-0.07466, -0.1802, 1.981), (-0.1464, -0.3536, 1.924), (-0.2126, -0.5133, 1.831), (-0.2706, -0.6533, 1.707), (-0.3182, -0.7682, 1.556), (-0.3536, -0.8536, 1.383), (-0.3753, -0.9061, 1.195), (-0.3827, -0.9239, 1.0), (-0.3753, -0.9061, 0.8049), (-0.3536, -0.8536, 0.6173), (-0.3182, -0.7682, 0.4444), (-0.2706, -0.6533, 0.2929), (-0.2126, -0.5133, 0.1685), (-0.1464, -0.3536, 0.07612), (-0.07466, -0.1802, 0.01921), (-0.1084, -0.1622, 1.981), (-0.2126, -0.3182, 1.924), (-0.3087, -0.4619, 1.831), (-0.3928, -0.5879, 1.707), (-0.4619, -0.6913, 1.556), (-0.5133, -0.7682, 1.383), (-0.5449, -0.8155, 1.195), (-0.5556, -0.8315, 1.0), (-0.5449, -0.8155, 0.8049), (-0.5133, -0.7682, 0.6173), (-0.4619, -0.6913, 0.4444), (-0.3928, -0.5879, 0.2929), (-0.3087, -0.4619, 0.1685), (-0.2126, -0.3182, 0.07612), (-0.1084, -0.1622, 0.01921), (-0.1379, -0.1379, 1.981), (-0.2706, -0.2706, 1.924), (-0.3928, -0.3928, 1.831), (-0.5, -0.5, 1.707), (-0.5879, -0.5879, 1.556), (-0.6533, -0.6533, 1.383), (-0.6935, -0.6935, 1.195), (-0.7071, -0.7071, 1.0), (-0.6935, -0.6935, 0.8049), (-0.6533, -0.6533, 0.6173), (-0.5879, -0.5879, 0.4444), (-0.5, -0.5, 0.2929), (-0.3928, -0.3928, 0.1685), (-0.2706, -0.2706, 0.07612), (-0.1379, -0.1379, 0.01921), (-0.1622, -0.1084, 1.981), (-0.3182, -0.2126, 1.924), (-0.4619, -0.3087, 1.831), (-0.5879, -0.3928, 1.707), (-0.6913, -0.4619, 1.556), (-0.7682, -0.5133, 1.383), (-0.8155, -0.5449, 1.195), (-0.8315, -0.5556, 1.0), (-0.8155, -0.5449, 0.8049), (-0.7682, -0.5133, 0.6173), (-0.6913, -0.4619, 0.4444), (-0.5879, -0.3928, 0.2929), (-0.4619, -0.3087, 0.1685), (-0.3182, -0.2126, 0.07612), (-0.1622, -0.1084, 0.01921), (2.48e-08, -1.247e-07, 2.0), (-0.1802, -0.07466, 1.981), (-0.3536, -0.1464, 1.924), (-0.5133, -0.2126, 1.831), (-0.6533, -0.2706, 1.707), (-0.7682, -0.3182, 1.556), (-0.8536, -0.3536, 1.383), (-0.9061, -0.3753, 1.195), (-0.9239, -0.3827, 1.0), (-0.9061, -0.3753, 0.8049), (-0.8536, -0.3536, 0.6173), (-0.7682, -0.3182, 0.4444), (-0.6533, -0.2706, 0.2929), (-0.5133, -0.2126, 0.1685), (-0.3536, -0.1464, 0.07612), (-0.1802, -0.07466, 0.01921), (-0.1913, -0.03806, 1.981), (-0.3753, -0.07466, 1.924), (-0.5449, -0.1084, 1.831), (-0.6935, -0.1379, 1.707), (-0.8155, -0.1622, 1.556), (-0.9061, -0.1802, 1.383), (-0.9619, -0.1913, 1.195), (-0.9808, -0.1951, 1.0), (-0.9619, -0.1913, 0.8049), (-0.9061, -0.1802, 0.6173), (-0.8155, -0.1622, 0.4444), (-0.6935, -0.1379, 0.2929), (-0.5449, -0.1084, 0.1685), (-0.3753, -0.07466, 0.07612), (-0.1913, -0.03806, 0.01921)], [], [(2, 1, 16, 17), (13, 12, 27, 28), (11, 10, 25, 26), (9, 8, 23, 24), (7, 6, 21, 22), (5, 4, 19, 20), (3, 2, 17, 18), (14, 13, 28, 29), (1, 0, 15, 16), (12, 11, 26, 27), (10, 9, 24, 25), (8, 7, 22, 23), (6, 5, 20, 21), (4, 3, 18, 19), (23, 22, 37, 38), (21, 20, 35, 36), (19, 18, 33, 34), (17, 16, 31, 32), (28, 27, 42, 43), (26, 25, 40, 41), (24, 23, 38, 39), (22, 21, 36, 37), (20, 19, 34, 35), (18, 17, 32, 33), (29, 28, 43, 44), (16, 15, 30, 31), (27, 26, 41, 42), (25, 24, 39, 40), (38, 37, 52, 53), (36, 35, 50, 51), (34, 33, 48, 49), (32, 31, 46, 47), (43, 42, 57, 58), (41, 40, 55, 56), (39, 38, 53, 54), (37, 36, 51, 52), (35, 34, 49, 50), (33, 32, 47, 48), (44, 43, 58, 59), (31, 30, 45, 46), (42, 41, 56, 57), (40, 39, 54, 55), (53, 52, 67, 68), (51, 50, 65, 66), (49, 48, 63, 64), (47, 46, 61, 62), (58, 57, 72, 73), (56, 55, 70, 71), (54, 53, 68, 69), (52, 51, 66, 67), (50, 49, 64, 65), (48, 47, 62, 63), (59, 58, 73, 74), (46, 45, 60, 61), (57, 56, 71, 72), (55, 54, 69, 70), (68, 67, 82, 83), (66, 65, 80, 81), (64, 63, 78, 79), (62, 61, 76, 77), (73, 72, 87, 88), (71, 70, 85, 86), (69, 68, 83, 84), (67, 66, 81, 82), (65, 64, 79, 80), (63, 62, 77, 78), (74, 73, 88, 89), (61, 60, 75, 76), (72, 71, 86, 87), (70, 69, 84, 85), (83, 82, 97, 98), (81, 80, 95, 96), (79, 78, 93, 94), (77, 76, 91, 92), (88, 87, 102, 103), (86, 85, 100, 101), (84, 83, 98, 99), (82, 81, 96, 97), (80, 79, 94, 95), (78, 77, 92, 93), (89, 88, 103, 104), (76, 75, 90, 91), (87, 86, 101, 102), (85, 84, 99, 100), (98, 97, 112, 113), (96, 95, 110, 111), (94, 93, 108, 109), (92, 91, 106, 107), (103, 102, 117, 118), (101, 100, 115, 116), (99, 98, 113, 114), (97, 96, 111, 112), (95, 94, 109, 110), (93, 92, 107, 108), (104, 103, 118, 119), (91, 90, 105, 106), (102, 101, 116, 117), (100, 99, 114, 115), (113, 112, 127, 128), (111, 110, 125, 126), (109, 108, 123, 124), (107, 106, 121, 122), (118, 117, 132, 133), (116, 115, 130, 131), (114, 113, 128, 129), (112, 111, 126, 127), (110, 109, 124, 125), (108, 107, 122, 123), (119, 118, 133, 134), (106, 105, 120, 121), (117, 116, 131, 132), (115, 114, 129, 130), (128, 127, 142, 143), (126, 125, 140, 141), (124, 123, 138, 139), (122, 121, 136, 137), (133, 132, 147, 148), (131, 130, 145, 146), (129, 128, 143, 144), (127, 126, 141, 142), (125, 124, 139, 140), (123, 122, 137, 138), (134, 133, 148, 149), (121, 120, 135, 136), (132, 131, 146, 147), (130, 129, 144, 145), (143, 142, 157, 158), (141, 140, 155, 156), (139, 138, 153, 154), (137, 136, 151, 152), (148, 147, 162, 163), (146, 145, 160, 161), (144, 143, 158, 159), (142, 141, 156, 157), (140, 139, 154, 155), (138, 137, 152, 153), (149, 148, 163, 164), (136, 135, 150, 151), (147, 146, 161, 162), (145, 144, 159, 160), (158, 157, 172, 173), (156, 155, 170, 171), (154, 153, 168, 169), (152, 151, 166, 167), (163, 162, 177, 178), (161, 160, 175, 176), (159, 158, 173, 174), (157, 156, 171, 172), (155, 154, 169, 170), (153, 152, 167, 168), (164, 163, 178, 179), (151, 150, 165, 166), (162, 161, 176, 177), (160, 159, 174, 175), (173, 172, 187, 188), (171, 170, 185, 186), (169, 168, 183, 184), (167, 166, 181, 182), (178, 177, 192, 193), (176, 175, 190, 191), (174, 173, 188, 189), (172, 171, 186, 187), (170, 169, 184, 185), (168, 167, 182, 183), (179, 178, 193, 194), (166, 165, 180, 181), (177, 176, 191, 192), (175, 174, 189, 190), (188, 187, 202, 203), (186, 185, 200, 201), (184, 183, 198, 199), (182, 181, 196, 197), (193, 192, 207, 208), (191, 190, 205, 206), (189, 188, 203, 204), (187, 186, 201, 202), (185, 184, 199, 200), (183, 182, 197, 198), (194, 193, 208, 209), (181, 180, 195, 196), (192, 191, 206, 207), (190, 189, 204, 205), (203, 202, 217, 218), (201, 200, 215, 216), (199, 198, 213, 214), (197, 196, 211, 212), (208, 207, 222, 223), (206, 205, 220, 221), (204, 203, 218, 219), (202, 201, 216, 217), (200, 199, 214, 215), (198, 197, 212, 213), (209, 208, 223, 224), (196, 195, 210, 211), (207, 206, 221, 222), (205, 204, 219, 220), (218, 217, 232, 233), (216, 215, 230, 231), (214, 213, 228, 229), (212, 211, 226, 227), (223, 222, 237, 238), (221, 220, 235, 236), (219, 218, 233, 234), (217, 216, 231, 232), (215, 214, 229, 230), (213, 212, 227, 228), (224, 223, 238, 239), (211, 210, 225, 226), (222, 221, 236, 237), (220, 219, 234, 235), (233, 232, 247, 248), (231, 230, 245, 246), (229, 228, 243, 244), (227, 226, 241, 242), (238, 237, 252, 253), (236, 235, 250, 251), (234, 233, 248, 249), (232, 231, 246, 247), (230, 229, 244, 245), (228, 227, 242, 243), (239, 238, 253, 254), (226, 225, 240, 241), (237, 236, 251, 252), (235, 234, 249, 250), (248, 247, 262, 263), (246, 245, 260, 261), (244, 243, 258, 259), (242, 241, 256, 257), (253, 252, 267, 268), (251, 250, 265, 266), (249, 248, 263, 264), (247, 246, 261, 262), (245, 244, 259, 260), (243, 242, 257, 258), (254, 253, 268, 269), (241, 240, 255, 256), (252, 251, 266, 267), (250, 249, 264, 265), (263, 262, 277, 278), (261, 260, 275, 276), (259, 258, 273, 274), (257, 256, 271, 272), (268, 267, 282, 283), (266, 265, 280, 281), (264, 263, 278, 279), (262, 261, 276, 277), (260, 259, 274, 275), (258, 257, 272, 273), (269, 268, 283, 284), (256, 255, 270, 271), (267, 266, 281, 282), (265, 264, 279, 280), (278, 277, 292, 293), (276, 275, 290, 291), (274, 273, 288, 289), (272, 271, 286, 287), (283, 282, 297, 298), (281, 280, 295, 296), (279, 278, 293, 294), (277, 276, 291, 292), (275, 274, 289, 290), (273, 272, 287, 288), (284, 283, 298, 299), (271, 270, 285, 286), (282, 281, 296, 297), (280, 279, 294, 295), (293, 292, 307, 308), (291, 290, 305, 306), (289, 288, 303, 304), (287, 286, 301, 302), (298, 297, 312, 313), (296, 295, 310, 311), (294, 293, 308, 309), (292, 291, 306, 307), (290, 289, 304, 305), (288, 287, 302, 303), (299, 298, 313, 314), (286, 285, 300, 301), (297, 296, 311, 312), (295, 294, 309, 310), (308, 307, 322, 323), (306, 305, 320, 321), (304, 303, 318, 319), (302, 301, 316, 317), (313, 312, 327, 328), (311, 310, 325, 326), (309, 308, 323, 324), (307, 306, 321, 322), (305, 304, 319, 320), (303, 302, 317, 318), (314, 313, 328, 329), (301, 300, 315, 316), (312, 311, 326, 327), (310, 309, 324, 325), (323, 322, 338, 339), (321, 320, 336, 337), (319, 318, 334, 335), (317, 316, 332, 333), (328, 327, 343, 344), (326, 325, 341, 342), (324, 323, 339, 340), (322, 321, 337, 338), (320, 319, 335, 336), (318, 317, 333, 334), (329, 328, 344, 345), (316, 315, 331, 332), (327, 326, 342, 343), (325, 324, 340, 341), (339, 338, 353, 354), (337, 336, 351, 352), (335, 334, 349, 350), (333, 332, 347, 348), (344, 343, 358, 359), (342, 341, 356, 357), (340, 339, 354, 355), (338, 337, 352, 353), (336, 335, 350, 351), (334, 333, 348, 349), (345, 344, 359, 360), (332, 331, 346, 347), (343, 342, 357, 358), (341, 340, 355, 356), (354, 353, 368, 369), (352, 351, 366, 367), (350, 349, 364, 365), (348, 347, 362, 363), (359, 358, 373, 374), (357, 356, 371, 372), (355, 354, 369, 370), (353, 352, 367, 368), (351, 350, 365, 366), (349, 348, 363, 364), (360, 359, 374, 375), (347, 346, 361, 362), (358, 357, 372, 373), (356, 355, 370, 371), (369, 368, 383, 384), (367, 366, 381, 382), (365, 364, 379, 380), (363, 362, 377, 378), (374, 373, 388, 389), (372, 371, 386, 387), (370, 369, 384, 385), (368, 367, 382, 383), (366, 365, 380, 381), (364, 363, 378, 379), (375, 374, 389, 390), (362, 361, 376, 377), (373, 372, 387, 388), (371, 370, 385, 386), (384, 383, 398, 399), (382, 381, 396, 397), (380, 379, 394, 395), (378, 377, 392, 393), (389, 388, 403, 404), (387, 386, 401, 402), (385, 384, 399, 400), (383, 382, 397, 398), (381, 380, 395, 396), (379, 378, 393, 394), (390, 389, 404, 405), (377, 376, 391, 392), (388, 387, 402, 403), (386, 385, 400, 401), (399, 398, 413, 414), (397, 396, 411, 412), (395, 394, 409, 410), (393, 392, 407, 408), (404, 403, 418, 419), (402, 401, 416, 417), (400, 399, 414, 415), (398, 397, 412, 413), (396, 395, 410, 411), (394, 393, 408, 409), (405, 404, 419, 420), (392, 391, 406, 407), (403, 402, 417, 418), (401, 400, 415, 416), (414, 413, 428, 429), (412, 411, 426, 427), (410, 409, 424, 425), (408, 407, 422, 423), (419, 418, 433, 434), (417, 416, 431, 432), (415, 414, 429, 430), (413, 412, 427, 428), (411, 410, 425, 426), (409, 408, 423, 424), (420, 419, 434, 435), (407, 406, 421, 422), (418, 417, 432, 433), (416, 415, 430, 431), (429, 428, 443, 444), (427, 426, 441, 442), (425, 424, 439, 440), (423, 422, 437, 438), (434, 433, 448, 449), (432, 431, 446, 447), (430, 429, 444, 445), (428, 427, 442, 443), (426, 425, 440, 441), (424, 423, 438, 439), (435, 434, 449, 450), (422, 421, 436, 437), (433, 432, 447, 448), (431, 430, 445, 446), (444, 443, 459, 460), (442, 441, 457, 458), (440, 439, 455, 456), (438, 437, 453, 454), (449, 448, 464, 465), (447, 446, 462, 463), (445, 444, 460, 461), (443, 442, 458, 459), (441, 440, 456, 457), (439, 438, 454, 455), (450, 449, 465, 466), (437, 436, 452, 453), (448, 447, 463, 464), (446, 445, 461, 462), (460, 459, 474, 475), (458, 457, 472, 473), (456, 455, 470, 471), (454, 453, 468, 469), (465, 464, 479, 480), (463, 462, 477, 478), (461, 460, 475, 476), (459, 458, 473, 474), (457, 456, 471, 472), (455, 454, 469, 470), (466, 465, 480, 481), (453, 452, 467, 468), (464, 463, 478, 479), (462, 461, 476, 477), (0, 451, 15), (330, 14, 29), (330, 29, 44), (15, 451, 30), (330, 44, 59), (30, 451, 45), (330, 59, 74), (45, 451, 60), (330, 74, 89), (60, 451, 75), (330, 89, 104), (75, 451, 90), (330, 104, 119), (90, 451, 105), (330, 119, 134), (105, 451, 120), (330, 134, 149), (120, 451, 135), (330, 149, 164), (135, 451, 150), (330, 164, 179), (150, 451, 165), (330, 179, 194), (165, 451, 180), (330, 194, 209), (180, 451, 195), (330, 209, 224), (195, 451, 210), (330, 224, 239), (210, 451, 225), (330, 239, 254), (225, 451, 240), (330, 254, 269), (240, 451, 255), (330, 269, 284), (255, 451, 270), (330, 284, 299), (270, 451, 285), (330, 299, 314), (285, 451, 300), (330, 314, 329), (300, 451, 315), (330, 329, 345), (315, 451, 331), (330, 345, 360), (331, 451, 346), (330, 360, 375), (346, 451, 361), (330, 375, 390), (361, 451, 376), (330, 390, 405), (376, 451, 391), (330, 405, 420), (391, 451, 406), (330, 420, 435), (406, 451, 421), (330, 435, 450), (421, 451, 436), (330, 450, 466), (436, 451, 452), (330, 466, 481), (452, 451, 467), (475, 474, 7, 8), (473, 472, 5, 6), (471, 470, 3, 4), (330, 481, 14), (469, 468, 1, 2), (480, 479, 12, 13), (467, 451, 0), (478, 477, 10, 11), (476, 475, 8, 9), (474, 473, 6, 7), (472, 471, 4, 5), (470, 469, 2, 3), (481, 480, 13, 14), (468, 467, 0, 1), (479, 478, 11, 12), (477, 476, 9, 10)])
me_sphere.polygons.foreach_set('use_smooth', [True] * 512)
me_sphere.materials.append(mat_material_001)
me_sphere.use_remesh_preserve_volume = False
me_sphere.use_remesh_preserve_attributes = False
me_sphere.use_mirror_vertex_groups = False
me_sphere.update()

# ---- objects
ob_area = bpy.data.objects.new('Area', light_area)
ob_plane_002 = bpy.data.objects.new('Plane.002', me_plane_002)
ob_plane_001 = bpy.data.objects.new('Plane.001', me_plane_001)
ob_camera = bpy.data.objects.new('Camera', cam_camera_001)
ob_plane = bpy.data.objects.new('Plane', me_plane)
ob_sphere = bpy.data.objects.new('Sphere', me_sphere)

# ---- transforms, parenting, visibility, modifiers, constraints
ob_area.location = (18.81, 15.36, 0.3635)
ob_area.rotation_euler = (-1.786, 0.101, -0.8881)
ob_area.lineart.crease_threshold = 0.0
ob_plane_002.location = (-4.922, -4.876, 10.77)
ob_plane_002.rotation_euler = (0.6759, 0.3428, -0.7519)
ob_plane_002.scale = (3.085, 4.278, 4.166)
ob_plane_002.lineart.crease_threshold = 0.0
ob_plane_001.location = (5.074, -4.619, 11.99)
ob_plane_001.rotation_euler = (0.6759, 0.3428, 0.2633)
ob_plane_001.scale = (2.476, 2.476, 2.476)
ob_plane_001.lineart.crease_threshold = 0.0
ob_camera.location = (5.43, -12.52, 6.258)
ob_camera.rotation_euler = (1.309, 2.145e-16, 1.646e-16)
ob_camera.lineart.crease_threshold = 0.0
ob_plane.location = (0.0, 0.0, 0.0)
ob_plane.scale = (27.44, 12.12, 12.12)
ob_plane.lineart.crease_threshold = 0.0
ob_sphere.location = (2.758, 0.0, 2.791)
ob_sphere.lineart.crease_threshold = 0.0

# ---- collection membership
col_collection_1.objects.link(ob_area)
col_collection_1.objects.link(ob_plane_002)
col_collection_1.objects.link(ob_plane_001)
col_collection_1.objects.link(ob_camera)
col_collection_1.objects.link(ob_plane)
col_collection_1.objects.link(ob_sphere)

# ---- scene / render settings (as saved in the file)
scene.camera = ob_camera
scene.frame_start = 1; scene.frame_end = 100; scene.frame_set(26)
scene.render.engine = 'CYCLES'
scene.render.dither_intensity = 0.0
scene.cycles.use_denoising = False
scene.cycles.samples = 100
scene.cycles.sampling_pattern = 'TABULATED_SOBOL'
scene.cycles.light_sampling_threshold = 0.0
scene.cycles.use_adaptive_sampling = False
scene.cycles.use_light_tree = False
scene.cycles.blur_glossy = 0.0
scene.cycles.volume_bounces = 1
scene.cycles.pixel_filter_type = 'GAUSSIAN'
scene.cycles.sample_clamp_indirect = 0.0
scene.view_settings.view_transform = 'Standard'
bpy.context.view_layer.update()
